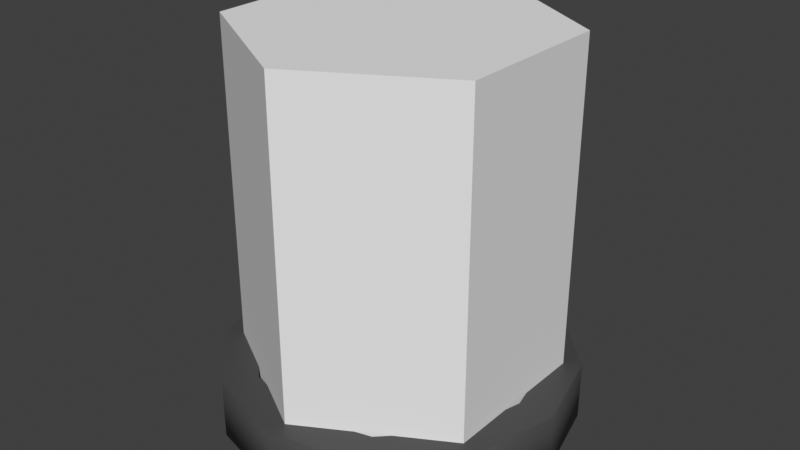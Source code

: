 # Source: mine.blend  (saved by Blender 3.0.42; exported with 4.5.12 LTS)
import bpy
from mathutils import Matrix  # noqa: F401  (used for matrix-valued properties, if any)

bpy.ops.wm.read_factory_settings(use_empty=True)
scene = bpy.context.scene
scene.name = 'Scene'

# ---- collections
col_collection = bpy.data.collections.new('Collection'); scene.collection.children.link(col_collection)

# ---- materials (node trees are filled in below, after node groups)
mat_grey = bpy.data.materials.new('grey')
mat_red = bpy.data.materials.new('red')

# ---- material node trees
mat_grey.use_nodes = True; mat_grey.node_tree.nodes.clear()
_N = mat_grey.node_tree.nodes; _L = mat_grey.node_tree.links
n0 = _N.new('ShaderNodeBsdfPrincipled'); n0.name = 'Principled BSDF'; n0.location = (10, 300)
n0.distribution = 'GGX'
n0.subsurface_method = 'RANDOM_WALK_SKIN'
n0.inputs[0].default_value = (0.06681, 0.06681, 0.06681, 1.0)
n0.inputs[3].default_value = 1.45
n0.inputs[27].default_value = (0.0, 0.0, 0.0, 1.0)
n0.inputs[28].default_value = 1.0
n1 = _N.new('ShaderNodeOutputMaterial'); n1.name = 'Material Output'; n1.location = (300, 300)
_L.new(n0.outputs[0], n1.inputs[0])
n1.is_active_output = True
mat_red.use_nodes = True; mat_red.node_tree.nodes.clear()
_N = mat_red.node_tree.nodes; _L = mat_red.node_tree.links
n0 = _N.new('ShaderNodeBsdfPrincipled'); n0.name = 'Principled BSDF'; n0.location = (10, 300)
n0.distribution = 'GGX'
n0.subsurface_method = 'RANDOM_WALK_SKIN'
n0.inputs[0].default_value = (0.7954, 0.002385, 0.0, 1.0)
n0.inputs[3].default_value = 1.45
n0.inputs[27].default_value = (0.0, 0.0, 0.0, 1.0)
n0.inputs[28].default_value = 1.0
n1 = _N.new('ShaderNodeOutputMaterial'); n1.name = 'Material Output'; n1.location = (300, 300)
_L.new(n0.outputs[0], n1.inputs[0])
n1.is_active_output = True

# ---- world
world_world = bpy.data.worlds.new('World'); scene.world = world_world
world_world.use_nodes = True; world_world.node_tree.nodes.clear()
_N = world_world.node_tree.nodes; _L = world_world.node_tree.links
n0 = _N.new('ShaderNodeOutputWorld'); n0.name = 'World Output'; n0.location = (300, 300)
n1 = _N.new('ShaderNodeBackground'); n1.name = 'Background'; n1.location = (10, 300)
n1.inputs[0].default_value = (0.05088, 0.05088, 0.05088, 1.0)
_L.new(n1.outputs[0], n0.inputs[0])
n0.is_active_output = True
world_world.color = (0.05088, 0.05088, 0.05088)
world_world.use_sun_shadow = False
world_world.sun_shadow_jitter_overblur = 0.0

# ---- meshes
me_mine = bpy.data.meshes.new('mine')
me_mine.from_pydata([(0.0, 1.0, 0.0), (3.036e-09, 0.8032, 0.3344), (0.5, 0.866, 0.0), (0.4016, 0.6956, 0.3344), (0.866, 0.5, 0.0), (0.6956, 0.4016, 0.3344), (1.0, -4.371e-08, 0.0), (0.8032, -3.157e-08, 0.3344), (0.866, -0.5, 0.0), (0.6956, -0.4016, 0.3344), (0.5, -0.866, 0.0), (0.4016, -0.6956, 0.3344), (-8.742e-08, -1.0, 0.0), (-7.528e-08, -0.8032, 0.3344), (-0.5, -0.866, 0.0), (-0.4016, -0.6956, 0.3344), (-0.866, -0.5, 0.0), (-0.6956, -0.4016, 0.3344), (-1.0, 1.192e-08, 0.0), (-0.8032, 1.192e-08, 0.3344), (-0.866, 0.5, 0.0), (-0.6956, 0.4016, 0.3344), (-0.5, 0.866, 0.0), (-0.4016, 0.6956, 0.3344), (0.5, 0.866, 0.3344), (0.0, 1.0, 0.3344), (0.866, 0.5, 0.3344), (1.0, -4.371e-08, 0.3344), (0.866, -0.5, 0.3344), (0.5, -0.866, 0.3344), (-8.742e-08, -1.0, 0.3344), (-0.5, -0.866, 0.3344), (-0.866, -0.5, 0.3344), (-1.0, 1.192e-08, 0.3344), (-0.866, 0.5, 0.3344), (-0.5, 0.866, 0.3344), (0.1873, 0.3244, 0.2824), (1.586e-08, 0.3746, 0.2824), (0.3244, 0.1873, 0.2824), (0.3746, -1.173e-08, 0.2824), (0.3244, -0.1873, 0.2824), (0.1873, -0.3244, 0.2824), (-4.262e-08, -0.3746, 0.2824), (-0.1873, -0.3244, 0.2824), (-0.3244, -0.1873, 0.2824), (-0.3746, 1.192e-08, 0.2824), (-0.3244, 0.1873, 0.2824), (-0.1873, 0.3244, 0.2824), (0.4016, 0.6956, 0.2824), (2.635e-09, 0.8032, 0.2824), (0.6956, 0.4016, 0.2824), (0.8032, -3.157e-08, 0.2824), (0.6956, -0.4016, 0.2824), (0.4016, -0.6956, 0.2824), (-7.568e-08, -0.8032, 0.2824), (-0.4016, -0.6956, 0.2824), (-0.6956, -0.4016, 0.2824), (-0.8032, 1.192e-08, 0.2824), (-0.6956, 0.4016, 0.2824), (-0.4016, 0.6956, 0.2824), (0.1873, 0.3244, 0.3764), (1.678e-08, 0.3746, 0.3764), (0.3244, 0.1873, 0.3764), (0.3746, -1.173e-08, 0.3764), (0.3244, -0.1873, 0.3764), (0.1873, -0.3244, 0.3764), (-4.17e-08, -0.3746, 0.3764), (-0.1873, -0.3244, 0.3764), (-0.3244, -0.1873, 0.3764), (-0.3746, 1.192e-08, 0.3764), (-0.3244, 0.1873, 0.3764), (-0.1873, 0.3244, 0.3764)], [], [(0, 25, 24, 2), (2, 24, 26, 4), (4, 26, 27, 6), (6, 27, 28, 8), (8, 28, 29, 10), (10, 29, 30, 12), (12, 30, 31, 14), (14, 31, 32, 16), (16, 32, 33, 18), (18, 33, 34, 20), (21, 19, 57, 58), (20, 34, 35, 22), (22, 35, 25, 0), (0, 2, 4, 6, 8, 10, 12, 14, 16, 18, 20, 22), (1, 3, 24, 25), (3, 5, 26, 24), (5, 7, 27, 26), (7, 9, 28, 27), (9, 11, 29, 28), (11, 13, 30, 29), (13, 15, 31, 30), (15, 17, 32, 31), (17, 19, 33, 32), (19, 21, 34, 33), (21, 23, 35, 34), (23, 1, 25, 35), (43, 42, 66, 67), (15, 13, 54, 55), (9, 7, 51, 52), (23, 21, 58, 59), (3, 1, 49, 48), (17, 15, 55, 56), (11, 9, 52, 53), (1, 23, 59, 49), (5, 3, 48, 50), (19, 17, 56, 57), (13, 11, 53, 54), (7, 5, 50, 51), (37, 36, 48, 49), (36, 38, 50, 48), (38, 39, 51, 50), (39, 40, 52, 51), (40, 41, 53, 52), (41, 42, 54, 53), (42, 43, 55, 54), (43, 44, 56, 55), (44, 45, 57, 56), (45, 46, 58, 57), (46, 47, 59, 58), (47, 37, 49, 59), (60, 61, 71, 70, 69, 68, 67, 66, 65, 64, 63, 62), (40, 39, 63, 64), (47, 46, 70, 71), (36, 37, 61, 60), (44, 43, 67, 68), (41, 40, 64, 65), (37, 47, 71, 61), (38, 36, 60, 62), (45, 44, 68, 69), (42, 41, 65, 66), (39, 38, 62, 63), (46, 45, 69, 70)])
me_mine.polygons.foreach_set('use_smooth', [1, 1, 1, 1, 1, 1, 1, 1, 1, 1, 1, 1, 1, 0, 0, 0, 0, 0, 0, 0, 0, 0, 0, 0, 0, 0, 1, 1, 1, 1, 1, 1, 1, 1, 1, 1, 1, 1, 0, 0, 0, 0, 0, 0, 0, 0, 0, 0, 0, 0, 0, 1, 1, 1, 1, 1, 1, 1, 1, 1, 1, 1])
me_mine.polygons.foreach_set('material_index', [0, 0, 0, 0, 0, 0, 0, 0, 0, 0, 0, 0, 0, 0, 0, 0, 0, 0, 0, 0, 0, 0, 0, 0, 0, 0, 1, 0, 0, 0, 0, 0, 0, 0, 0, 0, 0, 0, 0, 0, 0, 0, 0, 0, 0, 0, 0, 0, 0, 0, 1, 1, 1, 1, 1, 1, 1, 1, 1, 1, 1, 1])
_uv = me_mine.uv_layers.new(name='UVMap')
_uv.uv.foreach_set('vector', [1.0, 0.5, 1.0, 1.0, 0.9167, 1.0, 0.9167, 0.5, 0.9167, 0.5, 0.9167, 1.0, 0.8333, 1.0, 0.8333, 0.5, 0.8333, 0.5, 0.8333, 1.0, 0.75, 1.0, 0.75, 0.5, 0.75, 0.5, 0.75, 1.0, 0.6667, 1.0, 0.6667, 0.5, 0.6667, 0.5, 0.6667, 1.0, 0.5833, 1.0, 0.5833, 0.5, 0.5833, 0.5, 0.5833, 1.0, 0.5, 1.0, 0.5, 0.5, 0.5, 0.5, 0.5, 1.0, 0.4167, 1.0, 0.4167, 0.5, 0.4167, 0.5, 0.4167, 1.0, 0.3333, 1.0, 0.3333, 0.5, 0.3333, 0.5, 0.3333, 1.0, 0.25, 1.0, 0.25, 0.5, 0.25, 0.5, 0.25, 1.0, 0.1667, 1.0, 0.1667, 0.5, 0.08305, 0.3464, 0.05723, 0.25, 0.05723, 0.25, 0.08305, 0.3464, 0.1667, 0.5, 0.1667, 1.0, 0.08333, 1.0, 0.08333, 0.5, 0.08333, 0.5, 0.08333, 1.0, 7.451e-08, 1.0, 7.451e-08, 0.5, 0.75, 0.49, 0.87, 0.4578, 0.9578, 0.37, 0.99, 0.25, 0.9578, 0.13, 0.87, 0.04215, 0.75, 0.01, 0.63, 0.04215, 0.5422, 0.13, 0.51, 0.25, 0.5422, 0.37, 0.63, 0.4578, 0.25, 0.4428, 0.3464, 0.4169, 0.37, 0.4578, 0.25, 0.49, 0.3464, 0.4169, 0.4169, 0.3464, 0.4578, 0.37, 0.37, 0.4578, 0.4169, 0.3464, 0.4428, 0.25, 0.49, 0.25, 0.4578, 0.37, 0.4428, 0.25, 0.4169, 0.1536, 0.4578, 0.13, 0.49, 0.25, 0.4169, 0.1536, 0.3464, 0.08305, 0.37, 0.04215, 0.4578, 0.13, 0.3464, 0.08305, 0.25, 0.05723, 0.25, 0.01, 0.37, 0.04215, 0.25, 0.05723, 0.1536, 0.08305, 0.13, 0.04215, 0.25, 0.01, 0.1536, 0.08305, 0.08305, 0.1536, 0.04215, 0.13, 0.13, 0.04215, 0.08305, 0.1536, 0.05723, 0.25, 0.01, 0.25, 0.04215, 0.13, 0.05723, 0.25, 0.08305, 0.3464, 0.04215, 0.37, 0.01, 0.25, 0.08305, 0.3464, 0.1536, 0.4169, 0.13, 0.4578, 0.04215, 0.37, 0.1536, 0.4169, 0.25, 0.4428, 0.25, 0.49, 0.13, 0.4578, 0.2051, 0.1721, 0.25, 0.1601, 0.25, 0.1601, 0.2051, 0.1721, 0.1536, 0.08305, 0.25, 0.05723, 0.25, 0.05723, 0.1536, 0.08305, 0.4169, 0.1536, 0.4428, 0.25, 0.4428, 0.25, 0.4169, 0.1536, 0.1536, 0.4169, 0.08305, 0.3464, 0.08305, 0.3464, 0.1536, 0.4169, 0.3464, 0.4169, 0.25, 0.4428, 0.25, 0.4428, 0.3464, 0.4169, 0.08305, 0.1536, 0.1536, 0.08305, 0.1536, 0.08305, 0.08305, 0.1536, 0.3464, 0.08305, 0.4169, 0.1536, 0.4169, 0.1536, 0.3464, 0.08305, 0.25, 0.4428, 0.1536, 0.4169, 0.1536, 0.4169, 0.25, 0.4428, 0.4169, 0.3464, 0.3464, 0.4169, 0.3464, 0.4169, 0.4169, 0.3464, 0.05723, 0.25, 0.08305, 0.1536, 0.08305, 0.1536, 0.05723, 0.25, 0.25, 0.05723, 0.3464, 0.08305, 0.3464, 0.08305, 0.25, 0.05723, 0.4428, 0.25, 0.4169, 0.3464, 0.4169, 0.3464, 0.4428, 0.25, 0.25, 0.3399, 0.2949, 0.3279, 0.3464, 0.4169, 0.25, 0.4428, 0.2949, 0.3279, 0.3279, 0.2949, 0.4169, 0.3464, 0.3464, 0.4169, 0.3279, 0.2949, 0.3399, 0.25, 0.4428, 0.25, 0.4169, 0.3464, 0.3399, 0.25, 0.3279, 0.2051, 0.4169, 0.1536, 0.4428, 0.25, 0.3279, 0.2051, 0.2949, 0.1721, 0.3464, 0.08305, 0.4169, 0.1536, 0.2949, 0.1721, 0.25, 0.1601, 0.25, 0.05723, 0.3464, 0.08305, 0.25, 0.1601, 0.2051, 0.1721, 0.1536, 0.08305, 0.25, 0.05723, 0.2051, 0.1721, 0.1721, 0.2051, 0.08305, 0.1536, 0.1536, 0.08305, 0.1721, 0.2051, 0.1601, 0.25, 0.05723, 0.25, 0.08305, 0.1536, 0.1601, 0.25, 0.1721, 0.2949, 0.08305, 0.3464, 0.05723, 0.25, 0.1721, 0.2949, 0.2051, 0.3279, 0.1536, 0.4169, 0.08305, 0.3464, 0.2051, 0.3279, 0.25, 0.3399, 0.25, 0.4428, 0.1536, 0.4169, 0.2949, 0.3279, 0.25, 0.3399, 0.2051, 0.3279, 0.1721, 0.2949, 0.1601, 0.25, 0.1721, 0.2051, 0.2051, 0.1721, 0.25, 0.1601, 0.2949, 0.1721, 0.3279, 0.2051, 0.3399, 0.25, 0.3279, 0.2949, 0.3279, 0.2051, 0.3399, 0.25, 0.3399, 0.25, 0.3279, 0.2051, 0.2051, 0.3279, 0.1721, 0.2949, 0.1721, 0.2949, 0.2051, 0.3279, 0.2949, 0.3279, 0.25, 0.3399, 0.25, 0.3399, 0.2949, 0.3279, 0.1721, 0.2051, 0.2051, 0.1721, 0.2051, 0.1721, 0.1721, 0.2051, 0.2949, 0.1721, 0.3279, 0.2051, 0.3279, 0.2051, 0.2949, 0.1721, 0.25, 0.3399, 0.2051, 0.3279, 0.2051, 0.3279, 0.25, 0.3399, 0.3279, 0.2949, 0.2949, 0.3279, 0.2949, 0.3279, 0.3279, 0.2949, 0.1601, 0.25, 0.1721, 0.2051, 0.1721, 0.2051, 0.1601, 0.25, 0.25, 0.1601, 0.2949, 0.1721, 0.2949, 0.1721, 0.25, 0.1601, 0.3399, 0.25, 0.3279, 0.2949, 0.3279, 0.2949, 0.3399, 0.25, 0.1721, 0.2949, 0.1601, 0.25, 0.1601, 0.25, 0.1721, 0.2949])
me_mine.materials.append(mat_grey)
me_mine.materials.append(mat_red)
me_mine.use_remesh_fix_poles = True
me_mine.use_remesh_preserve_attributes = False
me_mine.update()
me_hitbox = bpy.data.meshes.new('hitbox')
me_hitbox.from_pydata([(0.0, 0.8983, 0.1623), (0.0, 0.8983, 2.195), (0.778, 0.4492, 0.1623), (0.778, 0.4492, 2.195), (0.778, -0.4492, 0.1623), (0.778, -0.4492, 2.195), (-7.854e-08, -0.8983, 0.1623), (-7.854e-08, -0.8983, 2.195), (-0.778, -0.4492, 0.1623), (-0.778, -0.4492, 2.195), (-0.778, 0.4492, 0.1623), (-0.778, 0.4492, 2.195)], [], [(0, 1, 3, 2), (2, 3, 5, 4), (4, 5, 7, 6), (6, 7, 9, 8), (3, 1, 11, 9, 7, 5), (8, 9, 11, 10), (10, 11, 1, 0), (0, 2, 4, 6, 8, 10)])
_uv = me_hitbox.uv_layers.new(name='UVMap')
_uv.uv.foreach_set('vector', [1.0, 0.5, 1.0, 1.0, 0.8333, 1.0, 0.8333, 0.5, 0.8333, 0.5, 0.8333, 1.0, 0.6667, 1.0, 0.6667, 0.5, 0.6667, 0.5, 0.6667, 1.0, 0.5, 1.0, 0.5, 0.5, 0.5, 0.5, 0.5, 1.0, 0.3333, 1.0, 0.3333, 0.5, 0.4578, 0.37, 0.25, 0.49, 0.04215, 0.37, 0.04215, 0.13, 0.25, 0.01, 0.4578, 0.13, 0.3333, 0.5, 0.3333, 1.0, 0.1667, 1.0, 0.1667, 0.5, 0.1667, 0.5, 0.1667, 1.0, -8.941e-08, 1.0, -8.941e-08, 0.5, 0.75, 0.49, 0.9578, 0.37, 0.9578, 0.13, 0.75, 0.01, 0.5422, 0.13, 0.5422, 0.37])
me_hitbox.use_remesh_fix_poles = True
me_hitbox.use_remesh_preserve_attributes = False
me_hitbox.update()

# ---- objects
ob_mine = bpy.data.objects.new('mine', me_mine)
ob_hitbox = bpy.data.objects.new('hitbox', me_hitbox)

# ---- transforms, parenting, visibility, modifiers, constraints
ob_mine.location = (0.0, 0.0, 0.0)
ob_hitbox.location = (0.0, 0.0, 0.0)

# ---- collection membership
col_collection.objects.link(ob_mine)
col_collection.objects.link(ob_hitbox)

# ---- scene / render settings (as saved in the file)
scene.frame_start = 1; scene.frame_end = 250; scene.frame_set(1)
scene.render.engine = 'CYCLES'
scene.cycles.sampling_pattern = 'TABULATED_SOBOL'
scene.cycles.use_light_tree = False
scene.view_settings.view_transform = 'Standard'
bpy.context.view_layer.update()

# ---- added for rendering (the .blend has no active camera and no usable light): camera, sun
cam_auto = bpy.data.cameras.new('AutoCamera')
cam_auto.lens = 50.0
cam_auto.sensor_width = 36.0
cam_auto.clip_end = 1000.0
ob_auto_camera = bpy.data.objects.new('AutoCamera', cam_auto)
scene.collection.objects.link(ob_auto_camera)
ob_auto_camera.location = (3.31266, -3.97519, 3.74775)
ob_auto_camera.rotation_euler = (1.09748, -7.21219e-08, 0.694738)
scene.camera = ob_auto_camera
light_auto_sun = bpy.data.lights.new('AutoSun', 'SUN')
light_auto_sun.energy = 3.0
light_auto_sun.angle = 0.0523599
ob_auto_sun = bpy.data.objects.new('AutoSun', light_auto_sun)
scene.collection.objects.link(ob_auto_sun)
ob_auto_sun.rotation_euler = (0.872665, 0.174533, 0.523599)
bpy.context.view_layer.update()
